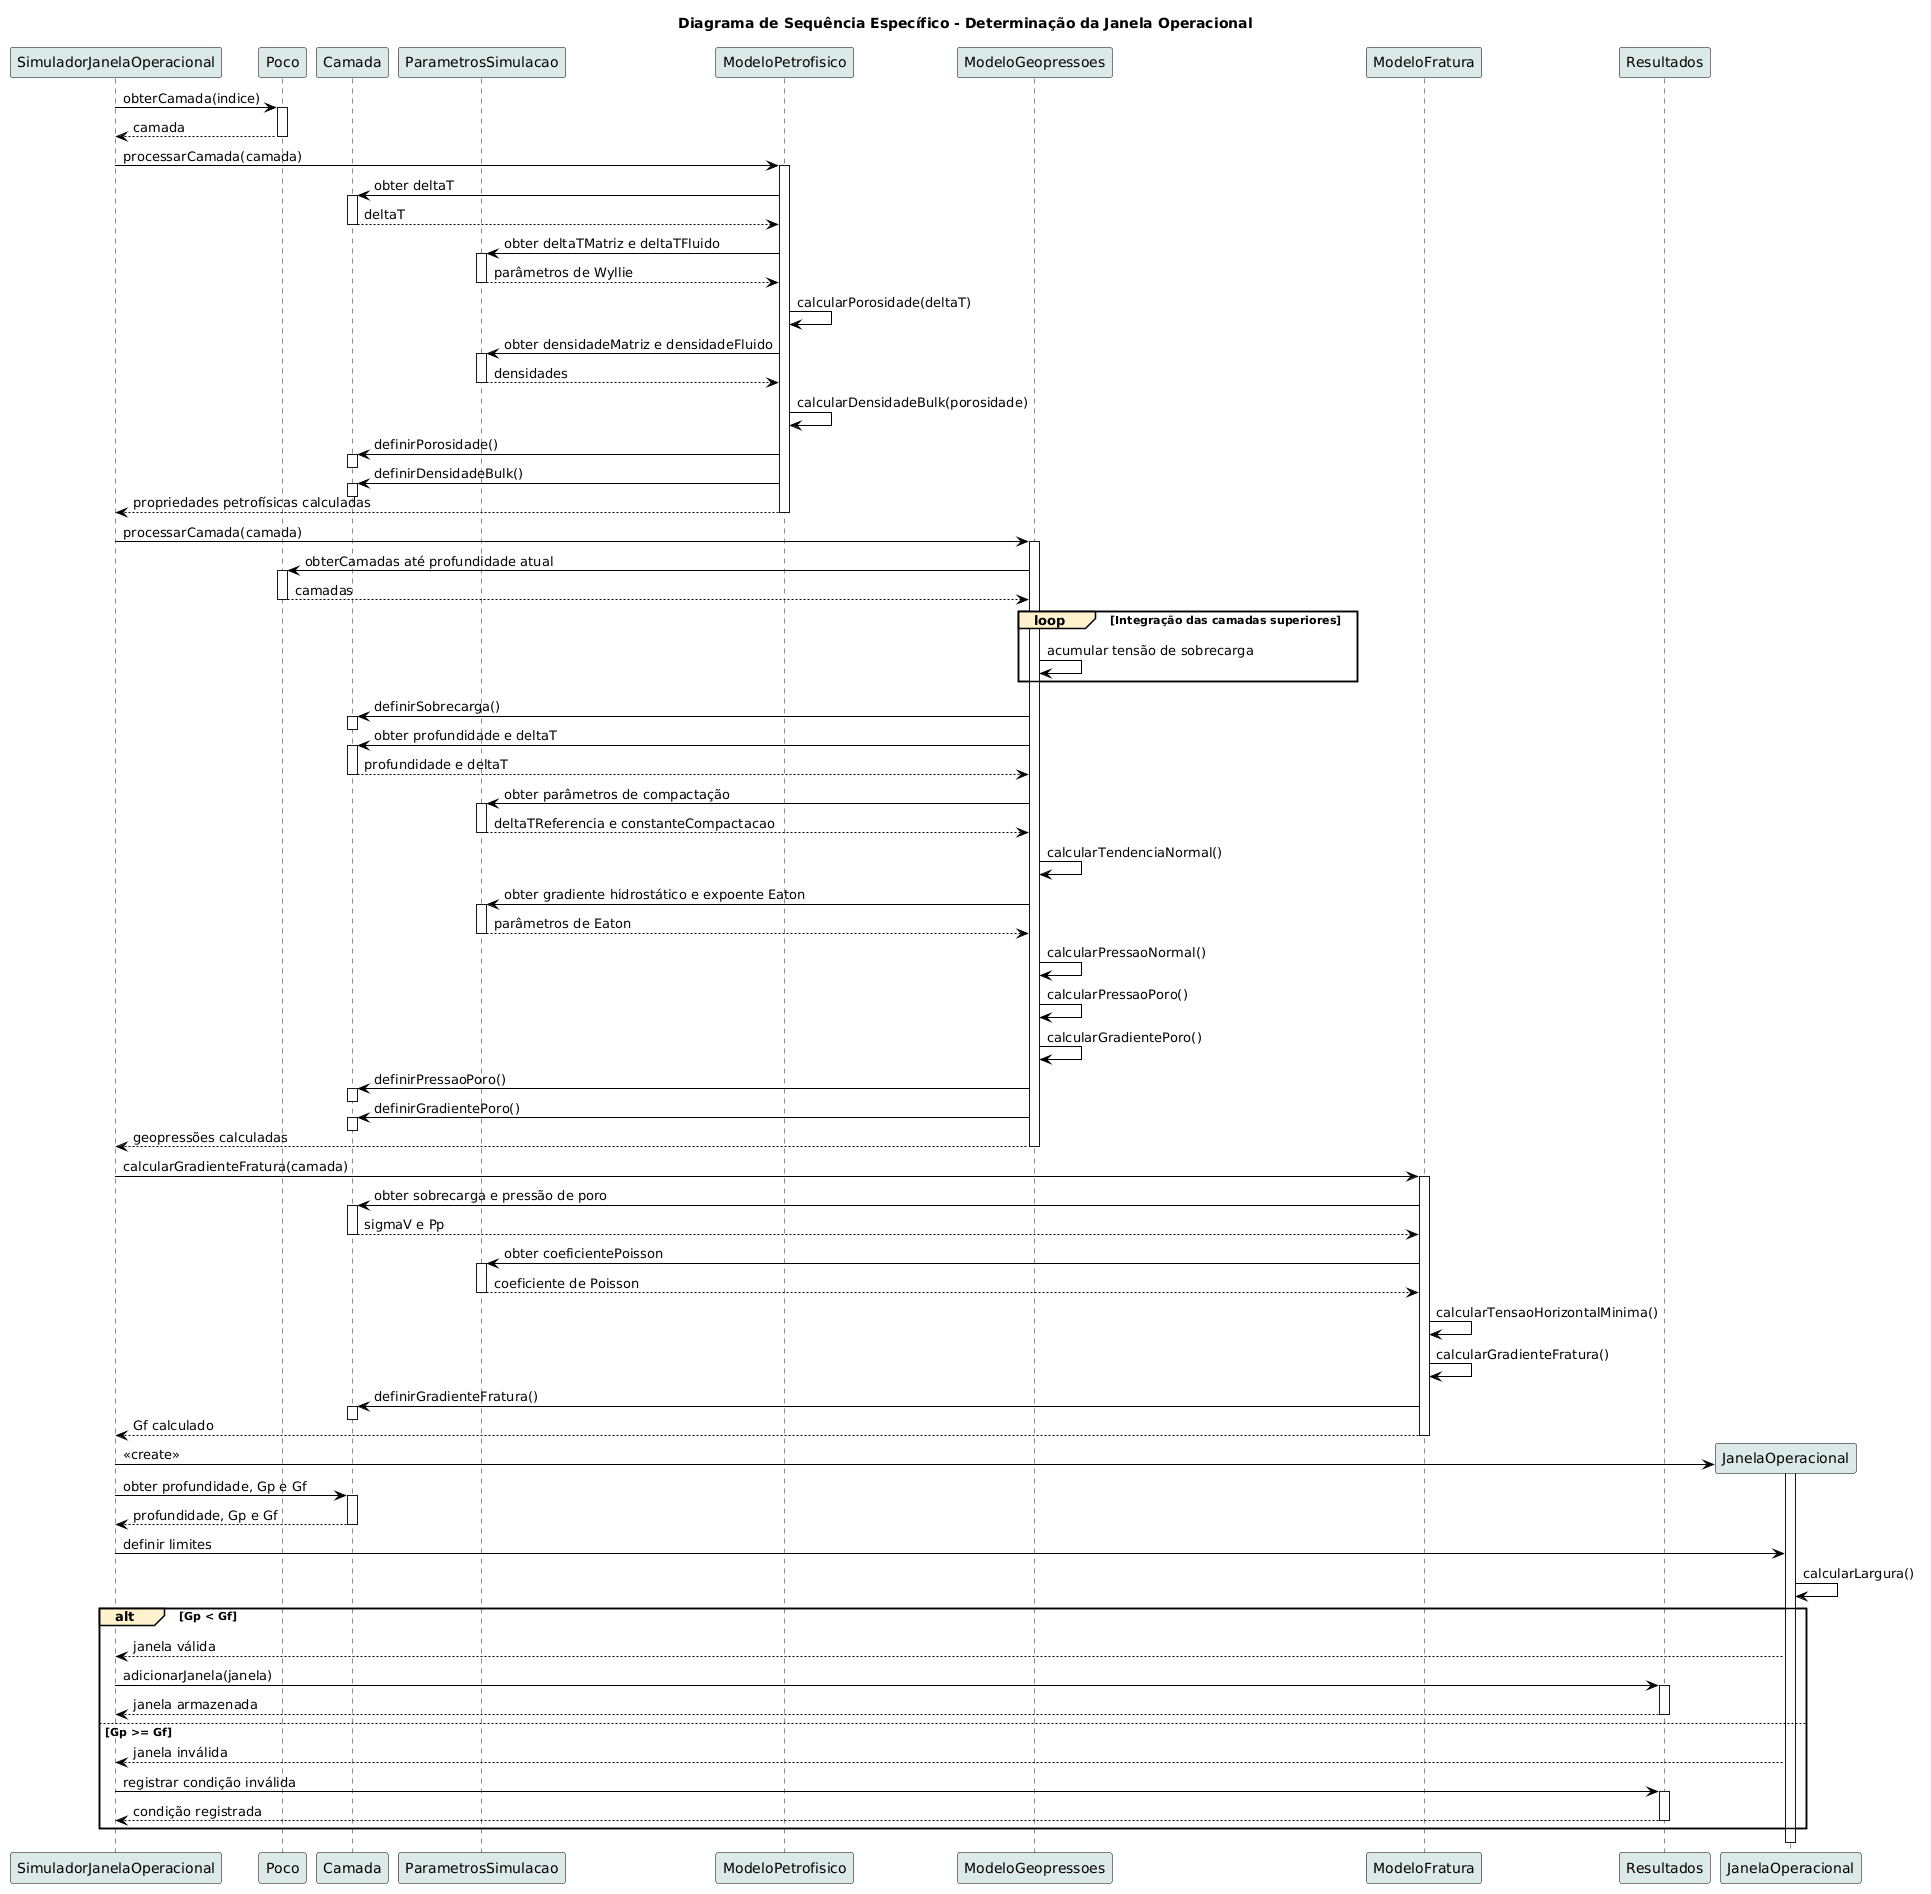

The diagram above was rendered by PlantUML. Its source (embedded in the PNG):
@startuml
title Diagrama de Sequência Específico - Determinação da Janela Operacional

' ==========================================================
' ESTILO VISUAL
' ==========================================================

skinparam shadowing false
skinparam backgroundColor white

skinparam ParticipantBackgroundColor #DCE9E9
skinparam ParticipantBorderColor black
skinparam ParticipantFontColor black

skinparam LifeLineBorderColor black
skinparam LifeLineBackgroundColor white

skinparam ActivationBackgroundColor #F4B6C2
skinparam ActivationBorderColor black

skinparam ArrowColor black
skinparam ArrowFontColor black

skinparam SequenceGroupBorderColor black
skinparam SequenceGroupBackgroundColor #FFF2CC


' ==========================================================
' PARTICIPANTES
' ==========================================================

participant "SimuladorJanelaOperacional" as Simulador
participant "Poco" as Poco
participant "Camada" as Camada
participant "ParametrosSimulacao" as Parametros
participant "ModeloPetrofisico" as Petro
participant "ModeloGeopressoes" as Geo
participant "ModeloFratura" as Fratura
participant "Resultados" as Resultados


' ==========================================================
' OBTENÇÃO DA CAMADA
' ==========================================================

Simulador -> Poco : obterCamada(indice)
activate Poco

Poco --> Simulador : camada
deactivate Poco


' ==========================================================
' CÁLCULO PETROFÍSICO
' ==========================================================

Simulador -> Petro : processarCamada(camada)
activate Petro

Petro -> Camada : obter deltaT
activate Camada
Camada --> Petro : deltaT
deactivate Camada

Petro -> Parametros : obter deltaTMatriz e deltaTFluido
activate Parametros
Parametros --> Petro : parâmetros de Wyllie
deactivate Parametros

Petro -> Petro : calcularPorosidade(deltaT)

Petro -> Parametros : obter densidadeMatriz e densidadeFluido
activate Parametros
Parametros --> Petro : densidades
deactivate Parametros

Petro -> Petro : calcularDensidadeBulk(porosidade)

Petro -> Camada : definirPorosidade()
activate Camada
deactivate Camada

Petro -> Camada : definirDensidadeBulk()
activate Camada
deactivate Camada

Petro --> Simulador : propriedades petrofísicas calculadas
deactivate Petro


' ==========================================================
' CÁLCULO DAS GEOPRESSÕES
' ==========================================================

Simulador -> Geo : processarCamada(camada)
activate Geo

Geo -> Poco : obterCamadas até profundidade atual
activate Poco
Poco --> Geo : camadas
deactivate Poco

loop Integração das camadas superiores
    Geo -> Geo : acumular tensão de sobrecarga
end

Geo -> Camada : definirSobrecarga()
activate Camada
deactivate Camada

Geo -> Camada : obter profundidade e deltaT
activate Camada
Camada --> Geo : profundidade e deltaT
deactivate Camada

Geo -> Parametros : obter parâmetros de compactação
activate Parametros
Parametros --> Geo : deltaTReferencia e constanteCompactacao
deactivate Parametros

Geo -> Geo : calcularTendenciaNormal()

Geo -> Parametros : obter gradiente hidrostático e expoente Eaton
activate Parametros
Parametros --> Geo : parâmetros de Eaton
deactivate Parametros

Geo -> Geo : calcularPressaoNormal()

Geo -> Geo : calcularPressaoPoro()

Geo -> Geo : calcularGradientePoro()

Geo -> Camada : definirPressaoPoro()
activate Camada
deactivate Camada

Geo -> Camada : definirGradientePoro()
activate Camada
deactivate Camada

Geo --> Simulador : geopressões calculadas
deactivate Geo


' ==========================================================
' CÁLCULO DO GRADIENTE DE FRATURA
' ==========================================================

Simulador -> Fratura : calcularGradienteFratura(camada)
activate Fratura

Fratura -> Camada : obter sobrecarga e pressão de poro
activate Camada
Camada --> Fratura : sigmaV e Pp
deactivate Camada

Fratura -> Parametros : obter coeficientePoisson
activate Parametros
Parametros --> Fratura : coeficiente de Poisson
deactivate Parametros

Fratura -> Fratura : calcularTensaoHorizontalMinima()

Fratura -> Fratura : calcularGradienteFratura()

Fratura -> Camada : definirGradienteFratura()
activate Camada
deactivate Camada

Fratura --> Simulador : Gf calculado
deactivate Fratura


' ==========================================================
' CRIAÇÃO DA JANELA OPERACIONAL
' ==========================================================

create participant "JanelaOperacional" as Janela

Simulador -> Janela : <<create>>
activate Janela

Simulador -> Camada : obter profundidade, Gp e Gf
activate Camada
Camada --> Simulador : profundidade, Gp e Gf
deactivate Camada

Simulador -> Janela : definir limites

Janela -> Janela : calcularLargura()


alt Gp < Gf

    Janela --> Simulador : janela válida

    Simulador -> Resultados : adicionarJanela(janela)
    activate Resultados
    Resultados --> Simulador : janela armazenada
    deactivate Resultados

else Gp >= Gf

    Janela --> Simulador : janela inválida

    Simulador -> Resultados : registrar condição inválida
    activate Resultados
    Resultados --> Simulador : condição registrada
    deactivate Resultados

end

deactivate Janela
@enduml